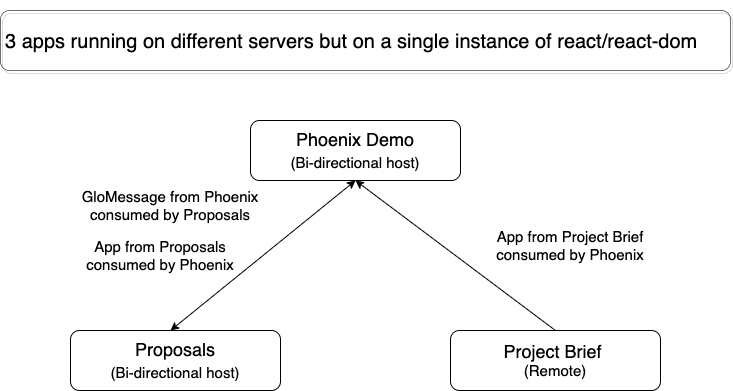

The diagram above was exported from draw.io. Its source (the exported page's mxGraphModel, read from the mxfile embedded in the PNG):
<mxGraphModel dx="1434" dy="796" grid="1" gridSize="10" guides="1" tooltips="1" connect="1" arrows="1" fold="1" page="1" pageScale="1" pageWidth="850" pageHeight="1100" math="0" shadow="0">
  <root>
    <mxCell id="0" />
    <mxCell id="1" parent="0" />
    <mxCell id="XC61QF05YviuTvqJY0tF-2" value="&lt;font style=&quot;font-size: 18px;&quot;&gt;Phoenix Demo&lt;br&gt;&lt;span style=&quot;font-size: 15px;&quot;&gt;(Bi-directional host)&lt;/span&gt;&lt;br&gt;&lt;/font&gt;" style="rounded=1;whiteSpace=wrap;html=1;" vertex="1" parent="1">
      <mxGeometry x="340" y="170" width="210" height="60" as="geometry" />
    </mxCell>
    <mxCell id="XC61QF05YviuTvqJY0tF-3" value="&lt;font style=&quot;font-size: 18px;&quot;&gt;Proposals&lt;br&gt;&lt;span style=&quot;font-size: 15px;&quot;&gt;(Bi-directional host)&lt;/span&gt;&lt;br&gt;&lt;/font&gt;" style="rounded=1;whiteSpace=wrap;html=1;" vertex="1" parent="1">
      <mxGeometry x="160" y="380" width="210" height="60" as="geometry" />
    </mxCell>
    <mxCell id="XC61QF05YviuTvqJY0tF-4" value="&lt;font style=&quot;&quot;&gt;&lt;span style=&quot;font-size: 18px;&quot;&gt;Project Brief&amp;nbsp;&lt;/span&gt;&lt;br&gt;&lt;font style=&quot;font-size: 15px;&quot;&gt;(Remote)&lt;/font&gt;&lt;br&gt;&lt;/font&gt;" style="rounded=1;whiteSpace=wrap;html=1;" vertex="1" parent="1">
      <mxGeometry x="540" y="380" width="210" height="60" as="geometry" />
    </mxCell>
    <mxCell id="XC61QF05YviuTvqJY0tF-5" value="" style="endArrow=classic;startArrow=classic;html=1;rounded=0;fontSize=18;entryX=0.5;entryY=1;entryDx=0;entryDy=0;" edge="1" parent="1" target="XC61QF05YviuTvqJY0tF-2">
      <mxGeometry width="50" height="50" relative="1" as="geometry">
        <mxPoint x="260" y="380" as="sourcePoint" />
        <mxPoint x="310" y="330" as="targetPoint" />
      </mxGeometry>
    </mxCell>
    <mxCell id="XC61QF05YviuTvqJY0tF-6" value="" style="endArrow=classic;html=1;rounded=0;fontSize=18;exitX=0.5;exitY=0;exitDx=0;exitDy=0;entryX=0.5;entryY=1;entryDx=0;entryDy=0;" edge="1" parent="1" source="XC61QF05YviuTvqJY0tF-4" target="XC61QF05YviuTvqJY0tF-2">
      <mxGeometry width="50" height="50" relative="1" as="geometry">
        <mxPoint x="400" y="430" as="sourcePoint" />
        <mxPoint x="645" y="230" as="targetPoint" />
      </mxGeometry>
    </mxCell>
    <mxCell id="XC61QF05YviuTvqJY0tF-7" value="App from Project Brief consumed by Phoenix" style="text;html=1;strokeColor=none;fillColor=none;align=center;verticalAlign=middle;whiteSpace=wrap;rounded=0;fontSize=15;" vertex="1" parent="1">
      <mxGeometry x="570" y="280" width="180" height="30" as="geometry" />
    </mxCell>
    <mxCell id="XC61QF05YviuTvqJY0tF-9" value="GloMessage from Phoenix consumed by Proposals" style="text;html=1;strokeColor=none;fillColor=none;align=center;verticalAlign=middle;whiteSpace=wrap;rounded=0;fontSize=15;" vertex="1" parent="1">
      <mxGeometry x="160" y="240" width="200" height="30" as="geometry" />
    </mxCell>
    <mxCell id="XC61QF05YviuTvqJY0tF-10" value="App from Proposals consumed by Phoenix" style="text;html=1;strokeColor=none;fillColor=none;align=center;verticalAlign=middle;whiteSpace=wrap;rounded=0;fontSize=15;" vertex="1" parent="1">
      <mxGeometry x="160" y="290" width="180" height="30" as="geometry" />
    </mxCell>
    <mxCell id="XC61QF05YviuTvqJY0tF-11" value="&lt;h1&gt;&lt;span style=&quot;font-weight: normal;&quot;&gt;&lt;font style=&quot;font-size: 20px;&quot;&gt;3 apps running on different servers but on a single instance of react/react-dom&lt;/font&gt;&lt;/span&gt;&lt;/h1&gt;" style="text;html=1;strokeColor=default;fillColor=none;spacing=5;spacingTop=-20;whiteSpace=wrap;overflow=hidden;rounded=1;fontSize=15;shadow=1;strokeWidth=0.5;" vertex="1" parent="1">
      <mxGeometry x="90" y="60" width="730" height="60" as="geometry" />
    </mxCell>
  </root>
</mxGraphModel>